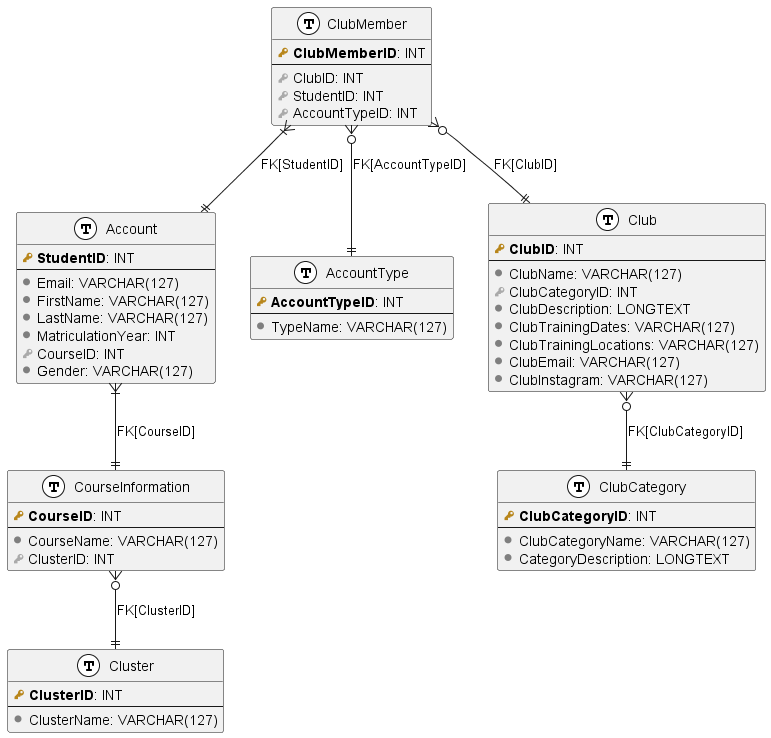

The diagram above was rendered by PlantUML. Its source (embedded in the PNG):
@startuml er_diagram
!define primary_key(x) <b><color:#b8861b><&key></color> x</b>
!define foreign_key(x) <color:#aaaaaa><&key></color> x
!define column(x) <color:#7f7f7f><&media-record></color> x
!define table(x) entity x << (T, white) >>

table(Cluster) {
    primary_key(ClusterID): INT
    --
    column(ClusterName): VARCHAR(127)
}

table(CourseInformation) {
    primary_key(CourseID): INT
    --
    column(CourseName): VARCHAR(127)
    foreign_key(ClusterID): INT
}

table(Account) {
    primary_key(StudentID): INT
    --
    column(Email): VARCHAR(127)
    column(FirstName): VARCHAR(127)
    column(LastName): VARCHAR(127)
    column(MatriculationYear): INT
    foreign_key(CourseID): INT
    column(Gender): VARCHAR(127)
}

table(AccountType) {
    primary_key(AccountTypeID): INT
    --
    column(TypeName): VARCHAR(127)
}

table(ClubCategory) {
    primary_key(ClubCategoryID): INT
    --
    column(ClubCategoryName): VARCHAR(127)
    column(CategoryDescription): LONGTEXT
}

table(Club) {
    primary_key(ClubID): INT
    --
    column(ClubName): VARCHAR(127)
    foreign_key(ClubCategoryID): INT
    column(ClubDescription): LONGTEXT
    column(ClubTrainingDates): VARCHAR(127)
    column(ClubTrainingLocations): VARCHAR(127)
    column(ClubEmail): VARCHAR(127)
    column(ClubInstagram): VARCHAR(127)
}

table(ClubMember) {
    primary_key(ClubMemberID): INT
    --
    foreign_key(ClubID): INT
    foreign_key(StudentID): INT
    foreign_key(AccountTypeID): INT
}

CourseInformation }o--|| Cluster: FK[ClusterID]
Account }|--|| CourseInformation: FK[CourseID]
Club }o--|| ClubCategory: FK[ClubCategoryID]
ClubMember }o--|| Club: FK[ClubID]
ClubMember }|--|| Account: FK[StudentID]
ClubMember }o--|| AccountType: FK[AccountTypeID]

@enduml